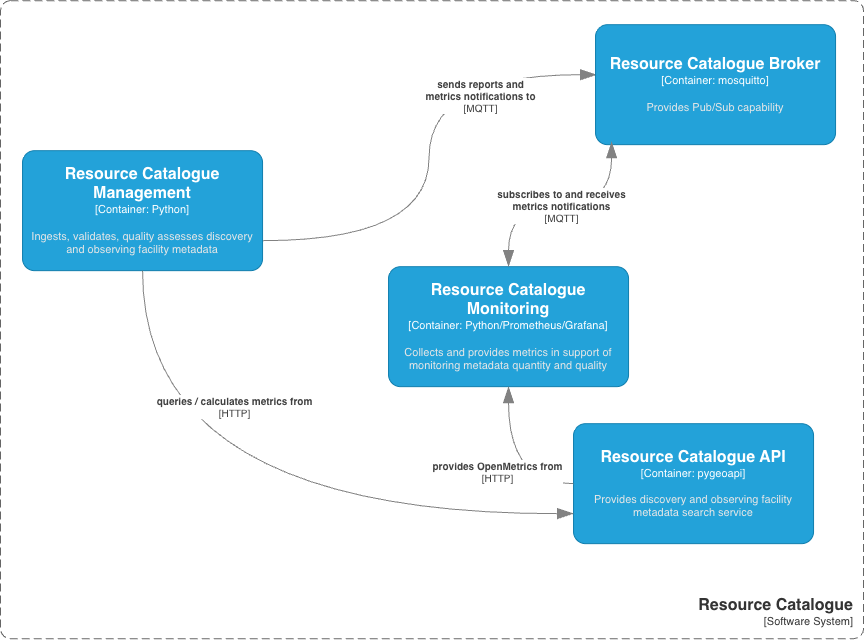

The diagram above was exported from draw.io. Its source (the exported page's mxGraphModel, read from the mxfile embedded in the PNG):
<mxGraphModel dx="1184" dy="814" grid="0" gridSize="10" guides="1" tooltips="1" connect="1" arrows="1" fold="1" page="1" pageScale="1" pageWidth="1169" pageHeight="827" math="0" shadow="0">
  <root>
    <mxCell id="C-a4guP6hnbmqBrlELim-0" />
    <mxCell id="C-a4guP6hnbmqBrlELim-1" parent="C-a4guP6hnbmqBrlELim-0" />
    <object placeholders="1" c4Type="Relationship" c4Technology="MQTT" c4Description="sends reports and&#10;metrics notifications to" label="&lt;div style=&quot;text-align: left&quot;&gt;&lt;div style=&quot;text-align: center&quot;&gt;&lt;b&gt;%c4Description%&lt;/b&gt;&lt;/div&gt;&lt;div style=&quot;text-align: center&quot;&gt;[%c4Technology%]&lt;/div&gt;&lt;/div&gt;" id="u7GpGF6PlNkVTatV2Rqd-1">
      <mxCell edge="1" parent="C-a4guP6hnbmqBrlELim-1" source="jN8Q3DkR9RhGoOf_a5Cy-8" style="endArrow=blockThin;html=1;fontSize=10;fontColor=#404040;strokeWidth=1;endFill=1;strokeColor=#828282;elbow=vertical;metaEdit=1;endSize=14;startSize=14;jumpStyle=arc;jumpSize=16;rounded=0;edgeStyle=orthogonalEdgeStyle;exitX=1;exitY=0.75;exitDx=0;exitDy=0;exitPerimeter=0;entryX=0.004;entryY=0.417;entryDx=0;entryDy=0;entryPerimeter=0;curved=1;" target="jN8Q3DkR9RhGoOf_a5Cy-9">
        <mxGeometry relative="1" width="240" x="0.5354" y="-21" as="geometry">
          <mxPoint as="offset" />
          <mxPoint x="478" y="385" as="sourcePoint" />
          <mxPoint x="718" y="385" as="targetPoint" />
        </mxGeometry>
      </mxCell>
    </object>
    <object placeholders="1" c4Name="Resource Catalogue API" c4Type="Container" c4Technology="pygeoapi" c4Description="Provides discovery and observing facility metadata search service" label="&lt;font style=&quot;font-size: 16px&quot;&gt;&lt;b&gt;%c4Name%&lt;/b&gt;&lt;/font&gt;&lt;div&gt;[%c4Type%: %c4Technology%]&lt;/div&gt;&lt;br&gt;&lt;div&gt;&lt;font style=&quot;font-size: 11px&quot;&gt;&lt;font color=&quot;#E6E6E6&quot;&gt;%c4Description%&lt;/font&gt;&lt;/div&gt;" id="jN8Q3DkR9RhGoOf_a5Cy-0">
      <mxCell parent="C-a4guP6hnbmqBrlELim-1" style="rounded=1;whiteSpace=wrap;html=1;fontSize=11;labelBackgroundColor=none;fillColor=#23A2D9;fontColor=#ffffff;align=center;arcSize=10;strokeColor=#0E7DAD;metaEdit=1;resizable=0;points=[[0.25,0,0],[0.5,0,0],[0.75,0,0],[1,0.25,0],[1,0.5,0],[1,0.75,0],[0.75,1,0],[0.5,1,0],[0.25,1,0],[0,0.75,0],[0,0.5,0],[0,0.25,0]];" vertex="1">
        <mxGeometry height="120" width="240" x="585" y="596" as="geometry" />
      </mxCell>
    </object>
    <object placeholders="1" c4Name="Resource Catalogue" c4Type="SystemScopeBoundary" c4Application="Software System" label="&lt;font style=&quot;font-size: 16px&quot;&gt;&lt;b&gt;&lt;div style=&quot;&quot;&gt;%c4Name%&lt;/div&gt;&lt;/b&gt;&lt;/font&gt;&lt;div style=&quot;&quot;&gt;[%c4Application%]&lt;/div&gt;" id="jN8Q3DkR9RhGoOf_a5Cy-4">
      <mxCell parent="C-a4guP6hnbmqBrlELim-1" style="rounded=1;fontSize=11;whiteSpace=wrap;html=1;dashed=1;arcSize=20;fillColor=none;strokeColor=#666666;fontColor=#333333;labelBackgroundColor=none;align=right;verticalAlign=bottom;labelBorderColor=none;spacingTop=0;spacing=10;dashPattern=8 4;metaEdit=1;rotatable=0;perimeter=rectanglePerimeter;noLabel=0;labelPadding=0;allowArrows=0;connectable=0;expand=0;recursiveResize=0;editable=1;pointerEvents=0;absoluteArcSize=1;points=[[0.25,0,0],[0.5,0,0],[0.75,0,0],[1,0.25,0],[1,0.5,0],[1,0.75,0],[0.75,1,0],[0.5,1,0],[0.25,1,0],[0,0.75,0],[0,0.5,0],[0,0.25,0]];" vertex="1">
        <mxGeometry height="638" width="863" x="12" y="173" as="geometry" />
      </mxCell>
    </object>
    <object placeholders="1" c4Name="Resource Catalogue Management" c4Type="Container" c4Technology="Python" c4Description="Ingests, validates, quality assesses discovery and observing facility metadata" label="&lt;font style=&quot;font-size: 16px&quot;&gt;&lt;b&gt;%c4Name%&lt;/b&gt;&lt;/font&gt;&lt;div&gt;[%c4Type%: %c4Technology%]&lt;/div&gt;&lt;br&gt;&lt;div&gt;&lt;font style=&quot;font-size: 11px&quot;&gt;&lt;font color=&quot;#E6E6E6&quot;&gt;%c4Description%&lt;/font&gt;&lt;/div&gt;" id="jN8Q3DkR9RhGoOf_a5Cy-8">
      <mxCell parent="C-a4guP6hnbmqBrlELim-1" style="rounded=1;whiteSpace=wrap;html=1;fontSize=11;labelBackgroundColor=none;fillColor=#23A2D9;fontColor=#ffffff;align=center;arcSize=10;strokeColor=#0E7DAD;metaEdit=1;resizable=0;points=[[0.25,0,0],[0.5,0,0],[0.75,0,0],[1,0.25,0],[1,0.5,0],[1,0.75,0],[0.75,1,0],[0.5,1,0],[0.25,1,0],[0,0.75,0],[0,0.5,0],[0,0.25,0]];" vertex="1">
        <mxGeometry height="120" width="240" x="34" y="323" as="geometry" />
      </mxCell>
    </object>
    <object placeholders="1" c4Name="Resource Catalogue Broker" c4Type="Container" c4Technology="mosquitto" c4Description="Provides Pub/Sub capability" label="&lt;font style=&quot;font-size: 16px&quot;&gt;&lt;b&gt;%c4Name%&lt;/b&gt;&lt;/font&gt;&lt;div&gt;[%c4Type%: %c4Technology%]&lt;/div&gt;&lt;br&gt;&lt;div&gt;&lt;font style=&quot;font-size: 11px&quot;&gt;&lt;font color=&quot;#E6E6E6&quot;&gt;%c4Description%&lt;/font&gt;&lt;/div&gt;" id="jN8Q3DkR9RhGoOf_a5Cy-9">
      <mxCell parent="C-a4guP6hnbmqBrlELim-1" style="rounded=1;whiteSpace=wrap;html=1;fontSize=11;labelBackgroundColor=none;fillColor=#23A2D9;fontColor=#ffffff;align=center;arcSize=10;strokeColor=#0E7DAD;metaEdit=1;resizable=0;points=[[0.25,0,0],[0.5,0,0],[0.75,0,0],[1,0.25,0],[1,0.5,0],[1,0.75,0],[0.75,1,0],[0.5,1,0],[0.25,1,0],[0,0.75,0],[0,0.5,0],[0,0.25,0]];" vertex="1">
        <mxGeometry height="120" width="240" x="607" y="197" as="geometry" />
      </mxCell>
    </object>
    <object placeholders="1" c4Name="Resource Catalogue Monitoring" c4Type="Container" c4Technology="Python/Prometheus/Grafana" c4Description="Collects and provides metrics in support of monitoring metadata quantity and quality" label="&lt;font style=&quot;font-size: 16px&quot;&gt;&lt;b&gt;%c4Name%&lt;/b&gt;&lt;/font&gt;&lt;div&gt;[%c4Type%: %c4Technology%]&lt;/div&gt;&lt;br&gt;&lt;div&gt;&lt;font style=&quot;font-size: 11px&quot;&gt;&lt;font color=&quot;#E6E6E6&quot;&gt;%c4Description%&lt;/font&gt;&lt;/div&gt;" id="jN8Q3DkR9RhGoOf_a5Cy-10">
      <mxCell parent="C-a4guP6hnbmqBrlELim-1" style="rounded=1;whiteSpace=wrap;html=1;fontSize=11;labelBackgroundColor=none;fillColor=#23A2D9;fontColor=#ffffff;align=center;arcSize=10;strokeColor=#0E7DAD;metaEdit=1;resizable=0;points=[[0.25,0,0],[0.5,0,0],[0.75,0,0],[1,0.25,0],[1,0.5,0],[1,0.75,0],[0.75,1,0],[0.5,1,0],[0.25,1,0],[0,0.75,0],[0,0.5,0],[0,0.25,0]];" vertex="1">
        <mxGeometry height="120" width="240" x="400" y="439" as="geometry" />
      </mxCell>
    </object>
    <object placeholders="1" c4Type="Relationship" c4Technology="HTTP" c4Description="provides OpenMetrics from" label="&lt;div style=&quot;text-align: left&quot;&gt;&lt;div style=&quot;text-align: center&quot;&gt;&lt;b&gt;%c4Description%&lt;/b&gt;&lt;/div&gt;&lt;div style=&quot;text-align: center&quot;&gt;[%c4Technology%]&lt;/div&gt;&lt;/div&gt;" id="jN8Q3DkR9RhGoOf_a5Cy-11">
      <mxCell edge="1" parent="C-a4guP6hnbmqBrlELim-1" source="jN8Q3DkR9RhGoOf_a5Cy-0" style="endArrow=blockThin;html=1;fontSize=10;fontColor=#404040;strokeWidth=1;endFill=1;strokeColor=#828282;elbow=vertical;metaEdit=1;endSize=14;startSize=14;jumpStyle=arc;jumpSize=16;rounded=0;edgeStyle=orthogonalEdgeStyle;exitX=0;exitY=0.5;exitDx=0;exitDy=0;exitPerimeter=0;entryX=0.5;entryY=1;entryDx=0;entryDy=0;entryPerimeter=0;curved=1;" target="jN8Q3DkR9RhGoOf_a5Cy-10">
        <mxGeometry relative="1" width="240" x="-0.037" y="11" as="geometry">
          <mxPoint as="offset" />
          <mxPoint x="463" y="413" as="sourcePoint" />
          <mxPoint x="703" y="413" as="targetPoint" />
        </mxGeometry>
      </mxCell>
    </object>
    <object placeholders="1" c4Type="Relationship" c4Technology="MQTT" c4Description="subscribes to and receives&#10;metrics notifications" label="&lt;div style=&quot;text-align: left&quot;&gt;&lt;div style=&quot;text-align: center&quot;&gt;&lt;b&gt;%c4Description%&lt;/b&gt;&lt;/div&gt;&lt;div style=&quot;text-align: center&quot;&gt;[%c4Technology%]&lt;/div&gt;&lt;/div&gt;" id="jN8Q3DkR9RhGoOf_a5Cy-13">
      <mxCell edge="1" parent="C-a4guP6hnbmqBrlELim-1" source="jN8Q3DkR9RhGoOf_a5Cy-10" style="endArrow=blockThin;html=1;fontSize=10;fontColor=#404040;strokeWidth=1;endFill=1;strokeColor=#828282;elbow=vertical;metaEdit=1;endSize=14;startSize=14;jumpStyle=arc;jumpSize=16;rounded=0;edgeStyle=orthogonalEdgeStyle;entryX=0.067;entryY=0.975;entryDx=0;entryDy=0;entryPerimeter=0;exitX=0.5;exitY=0;exitDx=0;exitDy=0;exitPerimeter=0;curved=1;startArrow=blockThin;startFill=1;" target="jN8Q3DkR9RhGoOf_a5Cy-9">
        <mxGeometry relative="1" width="240" as="geometry">
          <mxPoint x="463" y="413" as="sourcePoint" />
          <mxPoint x="703" y="413" as="targetPoint" />
        </mxGeometry>
      </mxCell>
    </object>
    <object placeholders="1" c4Type="Relationship" c4Technology="HTTP" c4Description="queries / calculates metrics from" label="&lt;div style=&quot;text-align: left&quot;&gt;&lt;div style=&quot;text-align: center&quot;&gt;&lt;b&gt;%c4Description%&lt;/b&gt;&lt;/div&gt;&lt;div style=&quot;text-align: center&quot;&gt;[%c4Technology%]&lt;/div&gt;&lt;/div&gt;" id="aFjqMvCabNIKGzpInFeM-2">
      <mxCell edge="1" parent="C-a4guP6hnbmqBrlELim-1" source="jN8Q3DkR9RhGoOf_a5Cy-8" style="endArrow=blockThin;html=1;fontSize=10;fontColor=#404040;strokeWidth=1;endFill=1;strokeColor=#828282;elbow=vertical;metaEdit=1;endSize=14;startSize=14;jumpStyle=arc;jumpSize=16;rounded=0;edgeStyle=orthogonalEdgeStyle;exitX=0.5;exitY=1;exitDx=0;exitDy=0;exitPerimeter=0;entryX=0;entryY=0.75;entryDx=0;entryDy=0;entryPerimeter=0;curved=1;" target="jN8Q3DkR9RhGoOf_a5Cy-0">
        <mxGeometry relative="1" width="240" x="-0.5935" y="92" as="geometry">
          <mxPoint y="-1" as="offset" />
          <mxPoint x="277" y="544" as="sourcePoint" />
          <mxPoint x="303.0799999999999" y="532.04" as="targetPoint" />
        </mxGeometry>
      </mxCell>
    </object>
  </root>
</mxGraphModel>